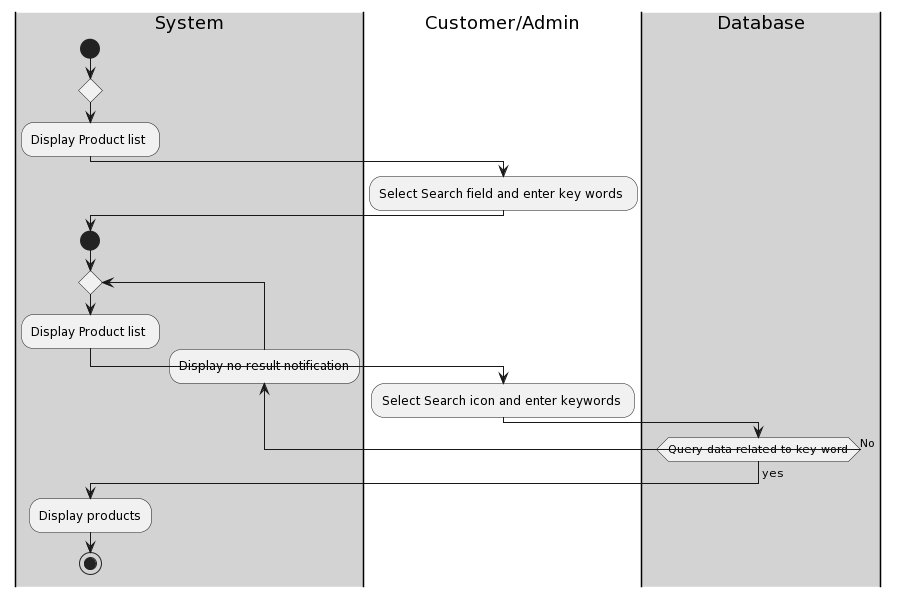

The diagram above was rendered by PlantUML. Its source (embedded in the PNG):
@startuml
|#lightgray|System|
start
repeat
:Display Product list ;
|#White|Customer/Admin|
:Select Search field and enter key words ;

|#lightgray|System|
' backward:Display empty result notification;



|#lightgray|System|
start
repeat
:Display Product list ;
|#White|Customer/Admin|
:Select Search icon and enter keywords ;
|#lightgray|System|
backward:Display no result notification;
|#lightgray|Database|
repeat while (Query data related to key word) is (No) 
-> yes;
|#lightgray|System|
:Display products; 
stop
@enduml